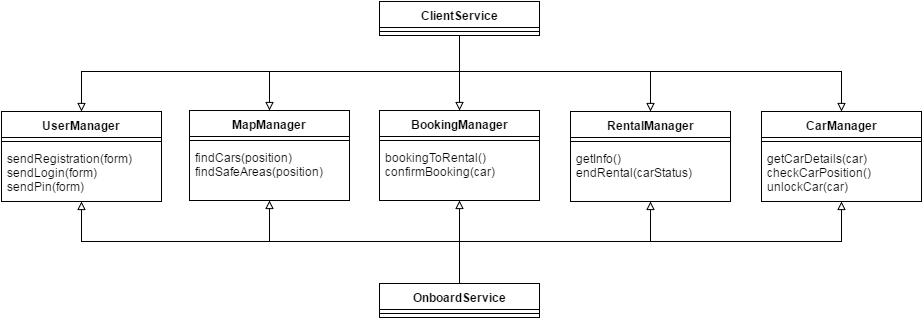

The diagram above was exported from draw.io. Its source (the exported page's mxGraphModel, read from the mxfile embedded in the PNG):
<mxGraphModel dx="1702" dy="384" grid="1" gridSize="10" guides="1" tooltips="1" connect="1" arrows="1" fold="1" page="1" pageScale="1" pageWidth="826" pageHeight="1169" background="#ffffff" math="0" shadow="0">
  <root>
    <mxCell id="0" />
    <mxCell id="1" parent="0" />
    <mxCell id="30" style="edgeStyle=orthogonalEdgeStyle;rounded=0;html=1;jettySize=auto;orthogonalLoop=1;endArrow=block;endFill=0;" edge="1" parent="1" source="2" target="18">
      <mxGeometry relative="1" as="geometry" />
    </mxCell>
    <mxCell id="31" style="edgeStyle=orthogonalEdgeStyle;rounded=0;html=1;endArrow=block;endFill=0;jettySize=auto;orthogonalLoop=1;" edge="1" parent="1" source="2" target="10">
      <mxGeometry relative="1" as="geometry">
        <Array as="points">
          <mxPoint x="410" y="120" />
          <mxPoint x="32" y="120" />
        </Array>
      </mxGeometry>
    </mxCell>
    <mxCell id="32" style="edgeStyle=orthogonalEdgeStyle;rounded=0;html=1;endArrow=block;endFill=0;jettySize=auto;orthogonalLoop=1;" edge="1" parent="1" source="2" target="14">
      <mxGeometry relative="1" as="geometry">
        <Array as="points">
          <mxPoint x="410" y="120" />
          <mxPoint x="220" y="120" />
        </Array>
      </mxGeometry>
    </mxCell>
    <mxCell id="33" style="edgeStyle=orthogonalEdgeStyle;rounded=0;html=1;endArrow=block;endFill=0;jettySize=auto;orthogonalLoop=1;" edge="1" parent="1" source="2" target="22">
      <mxGeometry relative="1" as="geometry">
        <Array as="points">
          <mxPoint x="410" y="120" />
          <mxPoint x="601" y="120" />
        </Array>
      </mxGeometry>
    </mxCell>
    <mxCell id="34" style="edgeStyle=orthogonalEdgeStyle;rounded=0;html=1;endArrow=block;endFill=0;jettySize=auto;orthogonalLoop=1;" edge="1" parent="1" source="2" target="26">
      <mxGeometry relative="1" as="geometry">
        <Array as="points">
          <mxPoint x="410" y="120" />
          <mxPoint x="792" y="120" />
        </Array>
      </mxGeometry>
    </mxCell>
    <mxCell id="2" value="ClientService" style="swimlane;html=1;fontStyle=1;align=center;verticalAlign=top;childLayout=stackLayout;horizontal=1;startSize=26;horizontalStack=0;resizeParent=1;resizeLast=0;collapsible=1;marginBottom=0;swimlaneFillColor=#ffffff;" vertex="1" parent="1">
      <mxGeometry x="330" y="50" width="160" height="34" as="geometry" />
    </mxCell>
    <mxCell id="4" value="" style="line;html=1;strokeWidth=1;fillColor=none;align=left;verticalAlign=middle;spacingTop=-1;spacingLeft=3;spacingRight=3;rotatable=0;labelPosition=right;points=[];portConstraint=eastwest;" vertex="1" parent="2">
      <mxGeometry y="26" width="160" height="8" as="geometry" />
    </mxCell>
    <mxCell id="35" style="edgeStyle=orthogonalEdgeStyle;rounded=0;html=1;endArrow=block;endFill=0;jettySize=auto;orthogonalLoop=1;" edge="1" parent="1" source="6" target="18">
      <mxGeometry relative="1" as="geometry" />
    </mxCell>
    <mxCell id="36" style="edgeStyle=orthogonalEdgeStyle;rounded=0;html=1;endArrow=block;endFill=0;jettySize=auto;orthogonalLoop=1;" edge="1" parent="1" source="6" target="22">
      <mxGeometry relative="1" as="geometry">
        <Array as="points">
          <mxPoint x="410" y="290" />
          <mxPoint x="601" y="290" />
        </Array>
      </mxGeometry>
    </mxCell>
    <mxCell id="37" style="edgeStyle=orthogonalEdgeStyle;rounded=0;html=1;endArrow=block;endFill=0;jettySize=auto;orthogonalLoop=1;" edge="1" parent="1" source="6" target="26">
      <mxGeometry relative="1" as="geometry">
        <Array as="points">
          <mxPoint x="410" y="290" />
          <mxPoint x="792" y="290" />
        </Array>
      </mxGeometry>
    </mxCell>
    <mxCell id="39" style="edgeStyle=orthogonalEdgeStyle;rounded=0;html=1;endArrow=block;endFill=0;jettySize=auto;orthogonalLoop=1;" edge="1" parent="1" source="6" target="14">
      <mxGeometry relative="1" as="geometry">
        <Array as="points">
          <mxPoint x="410" y="290" />
          <mxPoint x="220" y="290" />
        </Array>
      </mxGeometry>
    </mxCell>
    <mxCell id="40" style="edgeStyle=orthogonalEdgeStyle;rounded=0;html=1;endArrow=block;endFill=0;jettySize=auto;orthogonalLoop=1;" edge="1" parent="1" source="6" target="10">
      <mxGeometry relative="1" as="geometry">
        <Array as="points">
          <mxPoint x="410" y="290" />
          <mxPoint x="32" y="290" />
        </Array>
      </mxGeometry>
    </mxCell>
    <mxCell id="6" value="OnboardService" style="swimlane;html=1;fontStyle=1;align=center;verticalAlign=top;childLayout=stackLayout;horizontal=1;startSize=26;horizontalStack=0;resizeParent=1;resizeLast=0;collapsible=1;marginBottom=0;swimlaneFillColor=#ffffff;" vertex="1" parent="1">
      <mxGeometry x="330" y="332" width="160" height="34" as="geometry" />
    </mxCell>
    <mxCell id="7" value="" style="line;html=1;strokeWidth=1;fillColor=none;align=left;verticalAlign=middle;spacingTop=-1;spacingLeft=3;spacingRight=3;rotatable=0;labelPosition=right;points=[];portConstraint=eastwest;" vertex="1" parent="6">
      <mxGeometry y="26" width="160" height="8" as="geometry" />
    </mxCell>
    <mxCell id="10" value="UserManager" style="swimlane;html=1;fontStyle=1;align=center;verticalAlign=top;childLayout=stackLayout;horizontal=1;startSize=26;horizontalStack=0;resizeParent=1;resizeLast=0;collapsible=1;marginBottom=0;swimlaneFillColor=#ffffff;" vertex="1" parent="1">
      <mxGeometry x="-48" y="160" width="160" height="90" as="geometry" />
    </mxCell>
    <mxCell id="12" value="" style="line;html=1;strokeWidth=1;fillColor=none;align=left;verticalAlign=middle;spacingTop=-1;spacingLeft=3;spacingRight=3;rotatable=0;labelPosition=right;points=[];portConstraint=eastwest;" vertex="1" parent="10">
      <mxGeometry y="26" width="160" height="8" as="geometry" />
    </mxCell>
    <mxCell id="13" value="sendRegistration(form)&lt;div&gt;sendLogin(form)&lt;/div&gt;&lt;div&gt;sendPin(form)&lt;/div&gt;" style="text;html=1;strokeColor=none;fillColor=none;align=left;verticalAlign=top;spacingLeft=4;spacingRight=4;whiteSpace=wrap;overflow=hidden;rotatable=0;points=[[0,0.5],[1,0.5]];portConstraint=eastwest;" vertex="1" parent="10">
      <mxGeometry y="34" width="160" height="56" as="geometry" />
    </mxCell>
    <mxCell id="14" value="MapManager" style="swimlane;html=1;fontStyle=1;align=center;verticalAlign=top;childLayout=stackLayout;horizontal=1;startSize=26;horizontalStack=0;resizeParent=1;resizeLast=0;collapsible=1;marginBottom=0;swimlaneFillColor=#ffffff;" vertex="1" parent="1">
      <mxGeometry x="140" y="159" width="160" height="90" as="geometry" />
    </mxCell>
    <mxCell id="16" value="" style="line;html=1;strokeWidth=1;fillColor=none;align=left;verticalAlign=middle;spacingTop=-1;spacingLeft=3;spacingRight=3;rotatable=0;labelPosition=right;points=[];portConstraint=eastwest;" vertex="1" parent="14">
      <mxGeometry y="26" width="160" height="8" as="geometry" />
    </mxCell>
    <mxCell id="17" value="findCars(position)&lt;div&gt;findSafeAreas(position)&lt;/div&gt;" style="text;html=1;strokeColor=none;fillColor=none;align=left;verticalAlign=top;spacingLeft=4;spacingRight=4;whiteSpace=wrap;overflow=hidden;rotatable=0;points=[[0,0.5],[1,0.5]];portConstraint=eastwest;" vertex="1" parent="14">
      <mxGeometry y="34" width="160" height="56" as="geometry" />
    </mxCell>
    <mxCell id="18" value="BookingManager" style="swimlane;html=1;fontStyle=1;align=center;verticalAlign=top;childLayout=stackLayout;horizontal=1;startSize=26;horizontalStack=0;resizeParent=1;resizeLast=0;collapsible=1;marginBottom=0;swimlaneFillColor=#ffffff;" vertex="1" parent="1">
      <mxGeometry x="330" y="159" width="160" height="90" as="geometry" />
    </mxCell>
    <mxCell id="20" value="" style="line;html=1;strokeWidth=1;fillColor=none;align=left;verticalAlign=middle;spacingTop=-1;spacingLeft=3;spacingRight=3;rotatable=0;labelPosition=right;points=[];portConstraint=eastwest;" vertex="1" parent="18">
      <mxGeometry y="26" width="160" height="8" as="geometry" />
    </mxCell>
    <mxCell id="21" value="bookingToRental()&lt;div&gt;confirmBooking(car)&lt;/div&gt;" style="text;html=1;strokeColor=none;fillColor=none;align=left;verticalAlign=top;spacingLeft=4;spacingRight=4;whiteSpace=wrap;overflow=hidden;rotatable=0;points=[[0,0.5],[1,0.5]];portConstraint=eastwest;" vertex="1" parent="18">
      <mxGeometry y="34" width="160" height="56" as="geometry" />
    </mxCell>
    <mxCell id="22" value="RentalManager" style="swimlane;html=1;fontStyle=1;align=center;verticalAlign=top;childLayout=stackLayout;horizontal=1;startSize=26;horizontalStack=0;resizeParent=1;resizeLast=0;collapsible=1;marginBottom=0;swimlaneFillColor=#ffffff;" vertex="1" parent="1">
      <mxGeometry x="521" y="160" width="160" height="90" as="geometry" />
    </mxCell>
    <mxCell id="24" value="" style="line;html=1;strokeWidth=1;fillColor=none;align=left;verticalAlign=middle;spacingTop=-1;spacingLeft=3;spacingRight=3;rotatable=0;labelPosition=right;points=[];portConstraint=eastwest;" vertex="1" parent="22">
      <mxGeometry y="26" width="160" height="8" as="geometry" />
    </mxCell>
    <mxCell id="25" value="&lt;div&gt;getInfo()&lt;/div&gt;endRental(carStatus)" style="text;html=1;strokeColor=none;fillColor=none;align=left;verticalAlign=top;spacingLeft=4;spacingRight=4;whiteSpace=wrap;overflow=hidden;rotatable=0;points=[[0,0.5],[1,0.5]];portConstraint=eastwest;" vertex="1" parent="22">
      <mxGeometry y="34" width="160" height="56" as="geometry" />
    </mxCell>
    <mxCell id="26" value="CarManager" style="swimlane;html=1;fontStyle=1;align=center;verticalAlign=top;childLayout=stackLayout;horizontal=1;startSize=26;horizontalStack=0;resizeParent=1;resizeLast=0;collapsible=1;marginBottom=0;swimlaneFillColor=#ffffff;" vertex="1" parent="1">
      <mxGeometry x="712" y="160" width="160" height="90" as="geometry" />
    </mxCell>
    <mxCell id="28" value="" style="line;html=1;strokeWidth=1;fillColor=none;align=left;verticalAlign=middle;spacingTop=-1;spacingLeft=3;spacingRight=3;rotatable=0;labelPosition=right;points=[];portConstraint=eastwest;" vertex="1" parent="26">
      <mxGeometry y="26" width="160" height="8" as="geometry" />
    </mxCell>
    <mxCell id="29" value="getCarDetails(car)&lt;div&gt;checkCarPosition()&lt;/div&gt;&lt;div&gt;unlockCar(car)&lt;/div&gt;" style="text;html=1;strokeColor=none;fillColor=none;align=left;verticalAlign=top;spacingLeft=4;spacingRight=4;whiteSpace=wrap;overflow=hidden;rotatable=0;points=[[0,0.5],[1,0.5]];portConstraint=eastwest;" vertex="1" parent="26">
      <mxGeometry y="34" width="160" height="56" as="geometry" />
    </mxCell>
  </root>
</mxGraphModel>